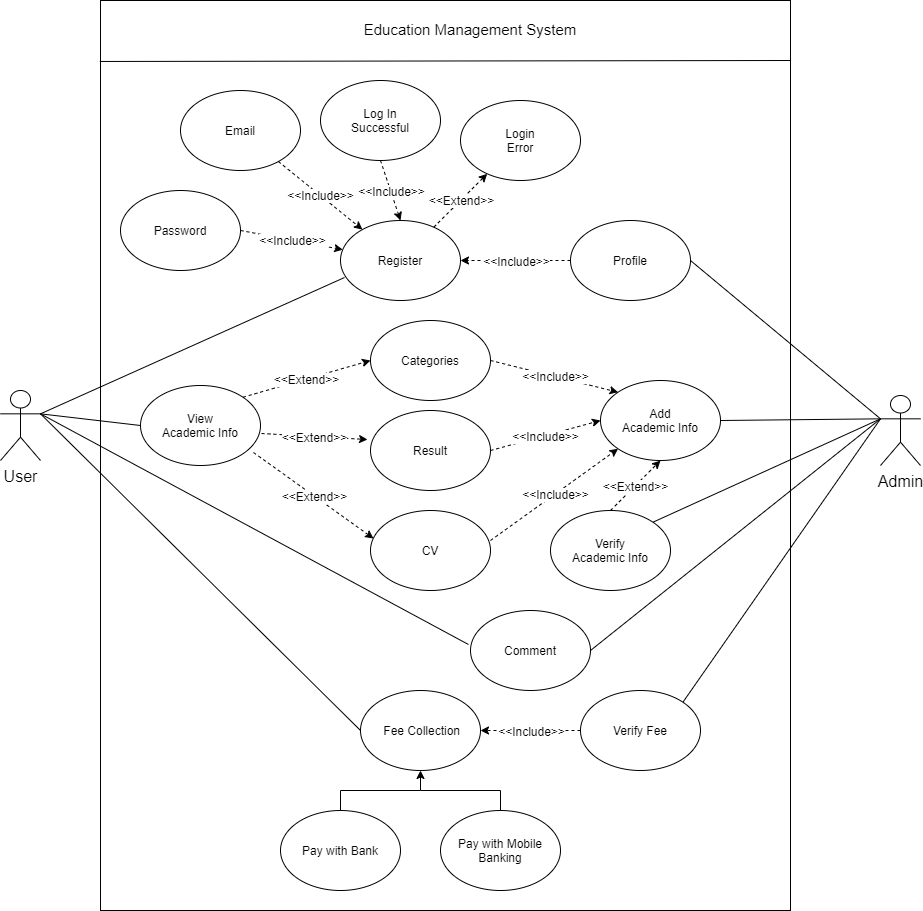

The diagram above was exported from draw.io. Its source (the exported page's mxGraphModel, read from the mxfile embedded in the PNG):
<mxGraphModel dx="2272" dy="789" grid="1" gridSize="10" guides="1" tooltips="1" connect="1" arrows="1" fold="1" page="1" pageScale="1" pageWidth="850" pageHeight="1100" math="0" shadow="0">
  <root>
    <mxCell id="0" />
    <mxCell id="1" parent="0" />
    <mxCell id="cKIu--8AsDOo0Uf-CUif-105" value="" style="rounded=0;whiteSpace=wrap;html=1;fillColor=none;" vertex="1" parent="1">
      <mxGeometry x="-230" y="36" width="690" height="910" as="geometry" />
    </mxCell>
    <mxCell id="cKIu--8AsDOo0Uf-CUif-83" style="edgeStyle=none;rounded=0;orthogonalLoop=1;jettySize=auto;html=1;exitX=0;exitY=0.3333333333333333;exitDx=0;exitDy=0;exitPerimeter=0;entryX=1;entryY=0.5;entryDx=0;entryDy=0;endArrow=none;endFill=0;" edge="1" parent="1" source="cKIu--8AsDOo0Uf-CUif-2" target="cKIu--8AsDOo0Uf-CUif-59">
      <mxGeometry relative="1" as="geometry" />
    </mxCell>
    <mxCell id="cKIu--8AsDOo0Uf-CUif-89" style="edgeStyle=none;rounded=0;orthogonalLoop=1;jettySize=auto;html=1;exitX=0;exitY=0.3333333333333333;exitDx=0;exitDy=0;exitPerimeter=0;entryX=1;entryY=0;entryDx=0;entryDy=0;endArrow=none;endFill=0;" edge="1" parent="1" source="cKIu--8AsDOo0Uf-CUif-2" target="cKIu--8AsDOo0Uf-CUif-86">
      <mxGeometry relative="1" as="geometry" />
    </mxCell>
    <mxCell id="cKIu--8AsDOo0Uf-CUif-2" value="&lt;div style=&quot;text-align: left&quot;&gt;&lt;span style=&quot;font-size: 16px&quot;&gt;&lt;font face=&quot;arial, helvetica, sans-serif&quot;&gt;Admin&lt;/font&gt;&lt;/span&gt;&lt;/div&gt;" style="shape=umlActor;verticalLabelPosition=bottom;verticalAlign=top;html=1;outlineConnect=0;" vertex="1" parent="1">
      <mxGeometry x="550" y="431" width="40" height="70" as="geometry" />
    </mxCell>
    <mxCell id="cKIu--8AsDOo0Uf-CUif-3" style="rounded=0;orthogonalLoop=1;jettySize=auto;html=1;exitX=1;exitY=0.3333333333333333;exitDx=0;exitDy=0;exitPerimeter=0;entryX=0;entryY=0.5;entryDx=0;entryDy=0;endArrow=none;endFill=0;" edge="1" parent="1" source="cKIu--8AsDOo0Uf-CUif-5" target="cKIu--8AsDOo0Uf-CUif-16">
      <mxGeometry relative="1" as="geometry" />
    </mxCell>
    <mxCell id="cKIu--8AsDOo0Uf-CUif-91" style="edgeStyle=none;rounded=0;orthogonalLoop=1;jettySize=auto;html=1;exitX=1;exitY=0.3333333333333333;exitDx=0;exitDy=0;exitPerimeter=0;entryX=-0.017;entryY=0.425;entryDx=0;entryDy=0;entryPerimeter=0;endArrow=none;endFill=0;" edge="1" parent="1" source="cKIu--8AsDOo0Uf-CUif-5" target="cKIu--8AsDOo0Uf-CUif-90">
      <mxGeometry relative="1" as="geometry" />
    </mxCell>
    <mxCell id="cKIu--8AsDOo0Uf-CUif-98" style="edgeStyle=none;rounded=0;orthogonalLoop=1;jettySize=auto;html=1;exitX=1;exitY=0.3333333333333333;exitDx=0;exitDy=0;exitPerimeter=0;entryX=0;entryY=0.5;entryDx=0;entryDy=0;endArrow=none;endFill=0;" edge="1" parent="1" source="cKIu--8AsDOo0Uf-CUif-5" target="cKIu--8AsDOo0Uf-CUif-93">
      <mxGeometry relative="1" as="geometry" />
    </mxCell>
    <mxCell id="cKIu--8AsDOo0Uf-CUif-5" value="&lt;span style=&quot;font-family: &amp;#34;arial&amp;#34; , &amp;#34;helvetica&amp;#34; , sans-serif ; font-size: 16px ; text-align: left&quot;&gt;User&lt;/span&gt;" style="shape=umlActor;verticalLabelPosition=bottom;verticalAlign=top;html=1;outlineConnect=0;" vertex="1" parent="1">
      <mxGeometry x="-330" y="426" width="40" height="70" as="geometry" />
    </mxCell>
    <mxCell id="cKIu--8AsDOo0Uf-CUif-41" style="edgeStyle=none;rounded=0;orthogonalLoop=1;jettySize=auto;html=1;exitX=0.033;exitY=0.713;exitDx=0;exitDy=0;entryX=1;entryY=0.3333333333333333;entryDx=0;entryDy=0;entryPerimeter=0;endArrow=none;endFill=0;exitPerimeter=0;" edge="1" parent="1" source="cKIu--8AsDOo0Uf-CUif-11" target="cKIu--8AsDOo0Uf-CUif-5">
      <mxGeometry relative="1" as="geometry" />
    </mxCell>
    <mxCell id="cKIu--8AsDOo0Uf-CUif-9" value="" style="endArrow=none;html=1;exitX=-0.001;exitY=0.067;exitDx=0;exitDy=0;exitPerimeter=0;" edge="1" parent="1" source="cKIu--8AsDOo0Uf-CUif-105">
      <mxGeometry width="50" height="50" relative="1" as="geometry">
        <mxPoint x="-220.00000000000006" y="96.00000000000004" as="sourcePoint" />
        <mxPoint x="460" y="96" as="targetPoint" />
      </mxGeometry>
    </mxCell>
    <mxCell id="cKIu--8AsDOo0Uf-CUif-10" value="&lt;font style=&quot;font-size: 15px&quot;&gt;Education Management System&lt;/font&gt;" style="text;html=1;strokeColor=none;fillColor=none;align=center;verticalAlign=middle;whiteSpace=wrap;rounded=0;" vertex="1" parent="1">
      <mxGeometry x="30" y="55.00478260869565" width="220" height="20.869565217391305" as="geometry" />
    </mxCell>
    <mxCell id="cKIu--8AsDOo0Uf-CUif-11" value="Register" style="ellipse;whiteSpace=wrap;html=1;" vertex="1" parent="1">
      <mxGeometry x="10" y="256" width="120" height="80" as="geometry" />
    </mxCell>
    <mxCell id="cKIu--8AsDOo0Uf-CUif-12" value="Log In&lt;br&gt;Successful" style="ellipse;whiteSpace=wrap;html=1;" vertex="1" parent="1">
      <mxGeometry x="-10" y="116" width="120" height="80" as="geometry" />
    </mxCell>
    <mxCell id="cKIu--8AsDOo0Uf-CUif-13" value="Login&lt;br&gt;Error" style="ellipse;whiteSpace=wrap;html=1;" vertex="1" parent="1">
      <mxGeometry x="130" y="136" width="120" height="80" as="geometry" />
    </mxCell>
    <mxCell id="cKIu--8AsDOo0Uf-CUif-14" value="" style="endArrow=classic;html=1;dashed=1;" edge="1" parent="1" source="cKIu--8AsDOo0Uf-CUif-11" target="cKIu--8AsDOo0Uf-CUif-13">
      <mxGeometry x="-110" y="166" as="geometry">
        <mxPoint x="180" y="366" as="sourcePoint" />
        <mxPoint x="180" y="316" as="targetPoint" />
      </mxGeometry>
    </mxCell>
    <mxCell id="cKIu--8AsDOo0Uf-CUif-15" value="&lt;font style=&quot;font-size: 12px&quot;&gt;&amp;lt;&amp;lt;Extend&amp;gt;&amp;gt;&lt;/font&gt;" style="edgeLabel;resizable=0;html=1;align=center;verticalAlign=middle;" connectable="0" vertex="1" parent="cKIu--8AsDOo0Uf-CUif-14">
      <mxGeometry relative="1" as="geometry" />
    </mxCell>
    <mxCell id="cKIu--8AsDOo0Uf-CUif-16" value="View&lt;br&gt;Academic Info" style="ellipse;whiteSpace=wrap;html=1;" vertex="1" parent="1">
      <mxGeometry x="-190" y="421" width="120" height="80" as="geometry" />
    </mxCell>
    <mxCell id="cKIu--8AsDOo0Uf-CUif-27" value="" style="endArrow=classic;html=1;dashed=1;entryX=0.5;entryY=0;entryDx=0;entryDy=0;exitX=0.5;exitY=1;exitDx=0;exitDy=0;" edge="1" parent="1" source="cKIu--8AsDOo0Uf-CUif-12" target="cKIu--8AsDOo0Uf-CUif-11">
      <mxGeometry x="-110" y="166" as="geometry">
        <mxPoint x="290" y="246" as="sourcePoint" />
        <mxPoint x="100" y="306" as="targetPoint" />
      </mxGeometry>
    </mxCell>
    <mxCell id="cKIu--8AsDOo0Uf-CUif-28" value="&lt;font style=&quot;font-size: 12px&quot;&gt;&amp;lt;&amp;lt;Include&amp;gt;&amp;gt;&lt;/font&gt;" style="edgeLabel;resizable=0;html=1;align=center;verticalAlign=middle;" connectable="0" vertex="1" parent="cKIu--8AsDOo0Uf-CUif-27">
      <mxGeometry relative="1" as="geometry" />
    </mxCell>
    <mxCell id="cKIu--8AsDOo0Uf-CUif-53" value="Email" style="ellipse;whiteSpace=wrap;html=1;" vertex="1" parent="1">
      <mxGeometry x="-150" y="126" width="120" height="80" as="geometry" />
    </mxCell>
    <mxCell id="cKIu--8AsDOo0Uf-CUif-54" value="Password" style="ellipse;whiteSpace=wrap;html=1;" vertex="1" parent="1">
      <mxGeometry x="-210" y="226" width="120" height="80" as="geometry" />
    </mxCell>
    <mxCell id="cKIu--8AsDOo0Uf-CUif-55" value="" style="endArrow=classic;html=1;dashed=1;" edge="1" parent="1" source="cKIu--8AsDOo0Uf-CUif-53" target="cKIu--8AsDOo0Uf-CUif-11">
      <mxGeometry x="-100" y="176" as="geometry">
        <mxPoint x="60" y="206" as="sourcePoint" />
        <mxPoint x="60" y="266" as="targetPoint" />
      </mxGeometry>
    </mxCell>
    <mxCell id="cKIu--8AsDOo0Uf-CUif-56" value="&lt;font style=&quot;font-size: 12px&quot;&gt;&amp;lt;&amp;lt;Include&amp;gt;&amp;gt;&lt;/font&gt;" style="edgeLabel;resizable=0;html=1;align=center;verticalAlign=middle;" connectable="0" vertex="1" parent="cKIu--8AsDOo0Uf-CUif-55">
      <mxGeometry relative="1" as="geometry" />
    </mxCell>
    <mxCell id="cKIu--8AsDOo0Uf-CUif-57" value="" style="endArrow=classic;html=1;dashed=1;exitX=1;exitY=0.5;exitDx=0;exitDy=0;" edge="1" parent="1" source="cKIu--8AsDOo0Uf-CUif-54" target="cKIu--8AsDOo0Uf-CUif-11">
      <mxGeometry x="-90" y="186" as="geometry">
        <mxPoint x="-44.888882794763504" y="208.43598446578994" as="sourcePoint" />
        <mxPoint x="25.007593014518534" y="273.5070506563384" as="targetPoint" />
      </mxGeometry>
    </mxCell>
    <mxCell id="cKIu--8AsDOo0Uf-CUif-58" value="&lt;font style=&quot;font-size: 12px&quot;&gt;&amp;lt;&amp;lt;Include&amp;gt;&amp;gt;&lt;/font&gt;" style="edgeLabel;resizable=0;html=1;align=center;verticalAlign=middle;" connectable="0" vertex="1" parent="cKIu--8AsDOo0Uf-CUif-57">
      <mxGeometry relative="1" as="geometry" />
    </mxCell>
    <mxCell id="cKIu--8AsDOo0Uf-CUif-59" value="Add&lt;br&gt;Academic Info" style="ellipse;whiteSpace=wrap;html=1;" vertex="1" parent="1">
      <mxGeometry x="270" y="416" width="120" height="80" as="geometry" />
    </mxCell>
    <mxCell id="cKIu--8AsDOo0Uf-CUif-62" value="Categories" style="ellipse;whiteSpace=wrap;html=1;" vertex="1" parent="1">
      <mxGeometry x="40" y="356" width="120" height="80" as="geometry" />
    </mxCell>
    <mxCell id="cKIu--8AsDOo0Uf-CUif-63" value="Result" style="ellipse;whiteSpace=wrap;html=1;" vertex="1" parent="1">
      <mxGeometry x="40" y="446" width="120" height="80" as="geometry" />
    </mxCell>
    <mxCell id="cKIu--8AsDOo0Uf-CUif-64" value="CV" style="ellipse;whiteSpace=wrap;html=1;" vertex="1" parent="1">
      <mxGeometry x="40" y="546" width="120" height="80" as="geometry" />
    </mxCell>
    <mxCell id="cKIu--8AsDOo0Uf-CUif-65" value="" style="endArrow=classic;html=1;dashed=1;exitX=1;exitY=0;exitDx=0;exitDy=0;entryX=0;entryY=0.5;entryDx=0;entryDy=0;" edge="1" parent="1" source="cKIu--8AsDOo0Uf-CUif-16" target="cKIu--8AsDOo0Uf-CUif-62">
      <mxGeometry x="80" y="326" as="geometry">
        <mxPoint x="240" y="356" as="sourcePoint" />
        <mxPoint x="10" y="456" as="targetPoint" />
      </mxGeometry>
    </mxCell>
    <mxCell id="cKIu--8AsDOo0Uf-CUif-66" value="&lt;font style=&quot;font-size: 12px&quot;&gt;&amp;lt;&amp;lt;Extend&amp;gt;&amp;gt;&lt;/font&gt;" style="edgeLabel;resizable=0;html=1;align=center;verticalAlign=middle;" connectable="0" vertex="1" parent="cKIu--8AsDOo0Uf-CUif-65">
      <mxGeometry relative="1" as="geometry" />
    </mxCell>
    <mxCell id="cKIu--8AsDOo0Uf-CUif-69" value="" style="endArrow=classic;html=1;dashed=1;exitX=1;exitY=0.5;exitDx=0;exitDy=0;entryX=0;entryY=0;entryDx=0;entryDy=0;" edge="1" parent="1" source="cKIu--8AsDOo0Uf-CUif-62" target="cKIu--8AsDOo0Uf-CUif-59">
      <mxGeometry x="323.32" y="316.13" as="geometry">
        <mxPoint x="283.32" y="386.13" as="sourcePoint" />
        <mxPoint x="199.9964708122273" y="430.99651571649326" as="targetPoint" />
      </mxGeometry>
    </mxCell>
    <mxCell id="cKIu--8AsDOo0Uf-CUif-70" value="&lt;font style=&quot;font-size: 12px&quot;&gt;&amp;lt;&amp;lt;Include&amp;gt;&amp;gt;&lt;/font&gt;" style="edgeLabel;resizable=0;html=1;align=center;verticalAlign=middle;" connectable="0" vertex="1" parent="cKIu--8AsDOo0Uf-CUif-69">
      <mxGeometry relative="1" as="geometry" />
    </mxCell>
    <mxCell id="cKIu--8AsDOo0Uf-CUif-71" value="" style="endArrow=classic;html=1;dashed=1;exitX=1.008;exitY=0.6;exitDx=0;exitDy=0;exitPerimeter=0;entryX=-0.025;entryY=0.363;entryDx=0;entryDy=0;entryPerimeter=0;" edge="1" parent="1" source="cKIu--8AsDOo0Uf-CUif-16" target="cKIu--8AsDOo0Uf-CUif-63">
      <mxGeometry x="90" y="336" as="geometry">
        <mxPoint x="50" y="406" as="sourcePoint" />
        <mxPoint x="-10" y="516" as="targetPoint" />
      </mxGeometry>
    </mxCell>
    <mxCell id="cKIu--8AsDOo0Uf-CUif-72" value="&lt;font style=&quot;font-size: 12px&quot;&gt;&amp;lt;&amp;lt;Extend&amp;gt;&amp;gt;&lt;/font&gt;" style="edgeLabel;resizable=0;html=1;align=center;verticalAlign=middle;" connectable="0" vertex="1" parent="cKIu--8AsDOo0Uf-CUif-71">
      <mxGeometry relative="1" as="geometry" />
    </mxCell>
    <mxCell id="cKIu--8AsDOo0Uf-CUif-73" value="" style="endArrow=classic;html=1;dashed=1;exitX=1;exitY=0.5;exitDx=0;exitDy=0;entryX=0;entryY=0.5;entryDx=0;entryDy=0;" edge="1" parent="1" source="cKIu--8AsDOo0Uf-CUif-63" target="cKIu--8AsDOo0Uf-CUif-59">
      <mxGeometry x="333.32" y="326.13" as="geometry">
        <mxPoint x="170" y="406" as="sourcePoint" />
        <mxPoint x="267.57359312880726" y="437.7157287525383" as="targetPoint" />
      </mxGeometry>
    </mxCell>
    <mxCell id="cKIu--8AsDOo0Uf-CUif-74" value="&lt;font style=&quot;font-size: 12px&quot;&gt;&amp;lt;&amp;lt;Include&amp;gt;&amp;gt;&lt;/font&gt;" style="edgeLabel;resizable=0;html=1;align=center;verticalAlign=middle;" connectable="0" vertex="1" parent="cKIu--8AsDOo0Uf-CUif-73">
      <mxGeometry relative="1" as="geometry" />
    </mxCell>
    <mxCell id="cKIu--8AsDOo0Uf-CUif-75" value="" style="endArrow=classic;html=1;dashed=1;exitX=0.942;exitY=0.838;exitDx=0;exitDy=0;exitPerimeter=0;entryX=0.025;entryY=0.35;entryDx=0;entryDy=0;entryPerimeter=0;" edge="1" parent="1" source="cKIu--8AsDOo0Uf-CUif-16" target="cKIu--8AsDOo0Uf-CUif-64">
      <mxGeometry x="59.04" y="433" as="geometry">
        <mxPoint x="-79.99999999999997" y="566" as="sourcePoint" />
        <mxPoint x="6.039999999999999" y="592.04" as="targetPoint" />
      </mxGeometry>
    </mxCell>
    <mxCell id="cKIu--8AsDOo0Uf-CUif-76" value="&lt;font style=&quot;font-size: 12px&quot;&gt;&amp;lt;&amp;lt;Extend&amp;gt;&amp;gt;&lt;/font&gt;" style="edgeLabel;resizable=0;html=1;align=center;verticalAlign=middle;" connectable="0" vertex="1" parent="cKIu--8AsDOo0Uf-CUif-75">
      <mxGeometry relative="1" as="geometry" />
    </mxCell>
    <mxCell id="cKIu--8AsDOo0Uf-CUif-81" style="edgeStyle=none;rounded=0;orthogonalLoop=1;jettySize=auto;html=1;exitX=1;exitY=0.5;exitDx=0;exitDy=0;entryX=0;entryY=0.3333333333333333;entryDx=0;entryDy=0;entryPerimeter=0;endArrow=none;endFill=0;" edge="1" parent="1" source="cKIu--8AsDOo0Uf-CUif-78" target="cKIu--8AsDOo0Uf-CUif-2">
      <mxGeometry relative="1" as="geometry" />
    </mxCell>
    <mxCell id="cKIu--8AsDOo0Uf-CUif-78" value="Profile" style="ellipse;whiteSpace=wrap;html=1;" vertex="1" parent="1">
      <mxGeometry x="240" y="256" width="120" height="80" as="geometry" />
    </mxCell>
    <mxCell id="cKIu--8AsDOo0Uf-CUif-79" value="" style="endArrow=classic;html=1;dashed=1;exitX=0;exitY=0.5;exitDx=0;exitDy=0;entryX=1;entryY=0.5;entryDx=0;entryDy=0;" edge="1" parent="1" source="cKIu--8AsDOo0Uf-CUif-78" target="cKIu--8AsDOo0Uf-CUif-11">
      <mxGeometry x="-80" y="196" as="geometry">
        <mxPoint x="-90" y="276" as="sourcePoint" />
        <mxPoint x="140" y="326" as="targetPoint" />
      </mxGeometry>
    </mxCell>
    <mxCell id="cKIu--8AsDOo0Uf-CUif-80" value="&lt;font style=&quot;font-size: 12px&quot;&gt;&amp;lt;&amp;lt;Include&amp;gt;&amp;gt;&lt;/font&gt;" style="edgeLabel;resizable=0;html=1;align=center;verticalAlign=middle;" connectable="0" vertex="1" parent="cKIu--8AsDOo0Uf-CUif-79">
      <mxGeometry relative="1" as="geometry" />
    </mxCell>
    <mxCell id="cKIu--8AsDOo0Uf-CUif-84" value="" style="endArrow=classic;html=1;dashed=1;exitX=1;exitY=0.375;exitDx=0;exitDy=0;entryX=0;entryY=1;entryDx=0;entryDy=0;exitPerimeter=0;" edge="1" parent="1" source="cKIu--8AsDOo0Uf-CUif-64" target="cKIu--8AsDOo0Uf-CUif-59">
      <mxGeometry x="348.32" y="406.13" as="geometry">
        <mxPoint x="175" y="566" as="sourcePoint" />
        <mxPoint x="285" y="536" as="targetPoint" />
      </mxGeometry>
    </mxCell>
    <mxCell id="cKIu--8AsDOo0Uf-CUif-85" value="&lt;font style=&quot;font-size: 12px&quot;&gt;&amp;lt;&amp;lt;Include&amp;gt;&amp;gt;&lt;/font&gt;" style="edgeLabel;resizable=0;html=1;align=center;verticalAlign=middle;" connectable="0" vertex="1" parent="cKIu--8AsDOo0Uf-CUif-84">
      <mxGeometry relative="1" as="geometry" />
    </mxCell>
    <mxCell id="cKIu--8AsDOo0Uf-CUif-86" value="Verify&lt;br&gt;Academic Info" style="ellipse;whiteSpace=wrap;html=1;" vertex="1" parent="1">
      <mxGeometry x="220" y="546" width="120" height="80" as="geometry" />
    </mxCell>
    <mxCell id="cKIu--8AsDOo0Uf-CUif-87" value="" style="endArrow=classic;html=1;dashed=1;exitX=0.5;exitY=0;exitDx=0;exitDy=0;entryX=0.5;entryY=1;entryDx=0;entryDy=0;" edge="1" parent="1" source="cKIu--8AsDOo0Uf-CUif-86" target="cKIu--8AsDOo0Uf-CUif-59">
      <mxGeometry x="69.03999999999999" y="443" as="geometry">
        <mxPoint x="-46.960000000000036" y="498.03999999999996" as="sourcePoint" />
        <mxPoint x="53" y="574" as="targetPoint" />
      </mxGeometry>
    </mxCell>
    <mxCell id="cKIu--8AsDOo0Uf-CUif-88" value="&lt;font style=&quot;font-size: 12px&quot;&gt;&amp;lt;&amp;lt;Extend&amp;gt;&amp;gt;&lt;/font&gt;" style="edgeLabel;resizable=0;html=1;align=center;verticalAlign=middle;" connectable="0" vertex="1" parent="cKIu--8AsDOo0Uf-CUif-87">
      <mxGeometry relative="1" as="geometry" />
    </mxCell>
    <mxCell id="cKIu--8AsDOo0Uf-CUif-107" style="rounded=0;orthogonalLoop=1;jettySize=auto;html=1;exitX=1;exitY=0.5;exitDx=0;exitDy=0;endArrow=none;endFill=0;entryX=0;entryY=0.3333333333333333;entryDx=0;entryDy=0;entryPerimeter=0;" edge="1" parent="1" source="cKIu--8AsDOo0Uf-CUif-90" target="cKIu--8AsDOo0Uf-CUif-2">
      <mxGeometry relative="1" as="geometry">
        <mxPoint x="520" y="580" as="targetPoint" />
      </mxGeometry>
    </mxCell>
    <mxCell id="cKIu--8AsDOo0Uf-CUif-90" value="Comment" style="ellipse;whiteSpace=wrap;html=1;" vertex="1" parent="1">
      <mxGeometry x="140" y="646" width="120" height="80" as="geometry" />
    </mxCell>
    <mxCell id="cKIu--8AsDOo0Uf-CUif-93" value="&amp;nbsp;Fee Collection" style="ellipse;whiteSpace=wrap;html=1;" vertex="1" parent="1">
      <mxGeometry x="30" y="726" width="120" height="80" as="geometry" />
    </mxCell>
    <mxCell id="cKIu--8AsDOo0Uf-CUif-94" style="edgeStyle=orthogonalEdgeStyle;rounded=0;orthogonalLoop=1;jettySize=auto;html=1;exitX=0.5;exitY=0;exitDx=0;exitDy=0;entryX=0.5;entryY=1;entryDx=0;entryDy=0;endArrow=classic;endFill=1;" edge="1" parent="1" source="cKIu--8AsDOo0Uf-CUif-95">
      <mxGeometry relative="1" as="geometry">
        <mxPoint x="90" y="806" as="targetPoint" />
      </mxGeometry>
    </mxCell>
    <mxCell id="cKIu--8AsDOo0Uf-CUif-95" value="Pay with Bank" style="ellipse;whiteSpace=wrap;html=1;" vertex="1" parent="1">
      <mxGeometry x="-50" y="846" width="120" height="80" as="geometry" />
    </mxCell>
    <mxCell id="cKIu--8AsDOo0Uf-CUif-96" value="Pay with Mobile Banking" style="ellipse;whiteSpace=wrap;html=1;" vertex="1" parent="1">
      <mxGeometry x="110" y="846" width="120" height="80" as="geometry" />
    </mxCell>
    <mxCell id="cKIu--8AsDOo0Uf-CUif-102" style="edgeStyle=none;rounded=0;orthogonalLoop=1;jettySize=auto;html=1;exitX=1;exitY=0;exitDx=0;exitDy=0;entryX=0;entryY=0.3333333333333333;entryDx=0;entryDy=0;entryPerimeter=0;endArrow=none;endFill=0;" edge="1" parent="1" source="cKIu--8AsDOo0Uf-CUif-99" target="cKIu--8AsDOo0Uf-CUif-2">
      <mxGeometry relative="1" as="geometry" />
    </mxCell>
    <mxCell id="cKIu--8AsDOo0Uf-CUif-99" value="Verify Fee" style="ellipse;whiteSpace=wrap;html=1;" vertex="1" parent="1">
      <mxGeometry x="250" y="726" width="120" height="80" as="geometry" />
    </mxCell>
    <mxCell id="cKIu--8AsDOo0Uf-CUif-100" value="" style="endArrow=classic;html=1;dashed=1;exitX=0;exitY=0.5;exitDx=0;exitDy=0;entryX=1;entryY=0.5;entryDx=0;entryDy=0;" edge="1" parent="1" source="cKIu--8AsDOo0Uf-CUif-99" target="cKIu--8AsDOo0Uf-CUif-93">
      <mxGeometry x="549.3199999999999" y="587.85" as="geometry">
        <mxPoint x="361" y="747.72" as="sourcePoint" />
        <mxPoint x="488.57359312880726" y="666.0042712474617" as="targetPoint" />
      </mxGeometry>
    </mxCell>
    <mxCell id="cKIu--8AsDOo0Uf-CUif-101" value="&lt;font style=&quot;font-size: 12px&quot;&gt;&amp;lt;&amp;lt;Include&amp;gt;&amp;gt;&lt;/font&gt;" style="edgeLabel;resizable=0;html=1;align=center;verticalAlign=middle;" connectable="0" vertex="1" parent="cKIu--8AsDOo0Uf-CUif-100">
      <mxGeometry relative="1" as="geometry" />
    </mxCell>
    <mxCell id="cKIu--8AsDOo0Uf-CUif-103" value="" style="endArrow=none;html=1;entryX=0.5;entryY=0;entryDx=0;entryDy=0;edgeStyle=orthogonalEdgeStyle;rounded=0;" edge="1" parent="1" target="cKIu--8AsDOo0Uf-CUif-96">
      <mxGeometry width="50" height="50" relative="1" as="geometry">
        <mxPoint x="90" y="826" as="sourcePoint" />
        <mxPoint x="340" y="836" as="targetPoint" />
      </mxGeometry>
    </mxCell>
  </root>
</mxGraphModel>